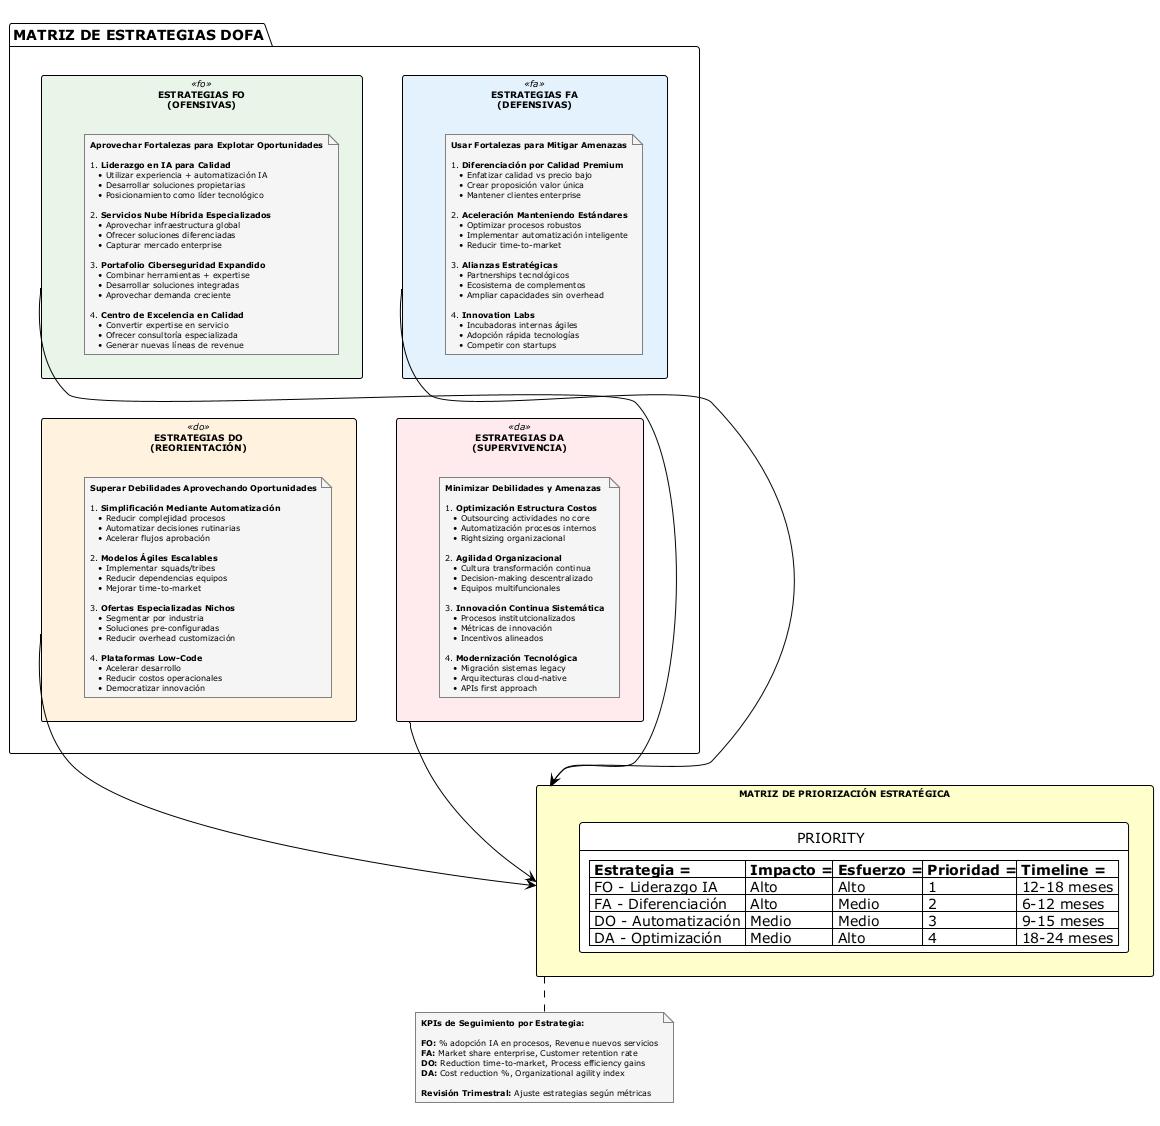

The diagram above was rendered by PlantUML. Its source (embedded in the PNG):
@startuml estrategias-dofa-ibm
!theme plain
title Estrategias Derivadas del Análisis DOFA - IBM
skinparam backgroundColor white

' Configuración de estilos
skinparam rectangle {
    BackgroundColor<<fo>> #E8F5E8
    BackgroundColor<<fa>> #E3F2FD
    BackgroundColor<<do>> #FFF3E0
    BackgroundColor<<da>> #FFEBEE
    BorderColor black
    FontColor black
    FontSize 9
}

skinparam note {
    BackgroundColor #F5F5F5
    BorderColor gray
    FontSize 8
}

' Matriz central de estrategias
package "MATRIZ DE ESTRATEGIAS DOFA" {
    
    ' Estrategias FO (Fortalezas + Oportunidades)
    rectangle "ESTRATEGIAS FO\n(OFENSIVAS)" as FO <<fo>> {
        note as fo_strategies
            **Aprovechar Fortalezas para Explotar Oportunidades**
            
            1. **Liderazgo en IA para Calidad**
               • Utilizar experiencia + automatización IA
               • Desarrollar soluciones propietarias
               • Posicionamiento como líder tecnológico
            
            2. **Servicios Nube Híbrida Especializados**
               • Aprovechar infraestructura global
               • Ofrecer soluciones diferenciadas
               • Capturar mercado enterprise
            
            3. **Portafolio Ciberseguridad Expandido**
               • Combinar herramientas + expertise
               • Desarrollar soluciones integradas
               • Aprovechar demanda creciente
            
            4. **Centro de Excelencia en Calidad**
               • Convertir expertise en servicio
               • Ofrecer consultoría especializada
               • Generar nuevas líneas de revenue
        end note
    }
    
    ' Estrategias FA (Fortalezas + Amenazas)
    rectangle "ESTRATEGIAS FA\n(DEFENSIVAS)" as FA <<fa>> {
        note as fa_strategies
            **Usar Fortalezas para Mitigar Amenazas**
            
            1. **Diferenciación por Calidad Premium**
               • Enfatizar calidad vs precio bajo
               • Crear proposición valor única
               • Mantener clientes enterprise
            
            2. **Aceleración Manteniendo Estándares**
               • Optimizar procesos robustos
               • Implementar automatización inteligente
               • Reducir time-to-market
            
            3. **Alianzas Estratégicas**
               • Partnerships tecnológicos
               • Ecosistema de complementos
               • Ampliar capacidades sin overhead
            
            4. **Innovation Labs**
               • Incubadoras internas ágiles
               • Adopción rápida tecnologías
               • Competir con startups
        end note
    }
    
    ' Estrategias DO (Debilidades + Oportunidades)
    rectangle "ESTRATEGIAS DO\n(REORIENTACIÓN)" as DO <<do>> {
        note as do_strategies
            **Superar Debilidades Aprovechando Oportunidades**
            
            1. **Simplificación Mediante Automatización**
               • Reducir complejidad procesos
               • Automatizar decisiones rutinarias
               • Acelerar flujos aprobación
            
            2. **Modelos Ágiles Escalables**
               • Implementar squads/tribes
               • Reducir dependencias equipos
               • Mejorar time-to-market
            
            3. **Ofertas Especializadas Nichos**
               • Segmentar por industria
               • Soluciones pre-configuradas
               • Reducir overhead customización
            
            4. **Plataformas Low-Code**
               • Acelerar desarrollo
               • Reducir costos operacionales
               • Democratizar innovación
        end note
    }
    
    ' Estrategias DA (Debilidades + Amenazas)
    rectangle "ESTRATEGIAS DA\n(SUPERVIVENCIA)" as DA <<da>> {
        note as da_strategies
            **Minimizar Debilidades y Amenazas**
            
            1. **Optimización Estructura Costos**
               • Outsourcing actividades no core
               • Automatización procesos internos
               • Rightsizing organizacional
            
            2. **Agilidad Organizacional**
               • Cultura transformación continua
               • Decision-making descentralizado
               • Equipos multifuncionales
            
            3. **Innovación Continua Sistemática**
               • Procesos institutcionalizados
               • Métricas de innovación
               • Incentivos alineados
            
            4. **Modernización Tecnológica**
               • Migración sistemas legacy
               • Arquitecturas cloud-native
               • APIs first approach
        end note
    }
}

' Matriz de priorización
rectangle "MATRIZ DE PRIORIZACIÓN ESTRATÉGICA" as PRIORITY #FFFFCC {
    PRIORITY : |= Estrategia =|= Impacto =|= Esfuerzo =|= Prioridad =|= Timeline =|
    PRIORITY : | FO - Liderazgo IA | Alto | Alto | 1 | 12-18 meses |
    PRIORITY : | FA - Diferenciación | Alto | Medio | 2 | 6-12 meses |
    PRIORITY : | DO - Automatización | Medio | Medio | 3 | 9-15 meses |
    PRIORITY : | DA - Optimización | Medio | Alto | 4 | 18-24 meses |
}

' Conectores entre estrategias
FO -[hidden]right-> FA
DO -[hidden]right-> DA
FO -[hidden]down-> DO
FA -[hidden]down-> DA

' Conexión a priorización
FO -down-> PRIORITY
FA -down-> PRIORITY
DO -down-> PRIORITY
DA -down-> PRIORITY

' KPIs de seguimiento
note bottom of PRIORITY
**KPIs de Seguimiento por Estrategia:**

**FO:** % adopción IA en procesos, Revenue nuevos servicios
**FA:** Market share enterprise, Customer retention rate
**DO:** Reduction time-to-market, Process efficiency gains
**DA:** Cost reduction %, Organizational agility index

**Revisión Trimestral:** Ajuste estrategias según métricas
end note

@enduml